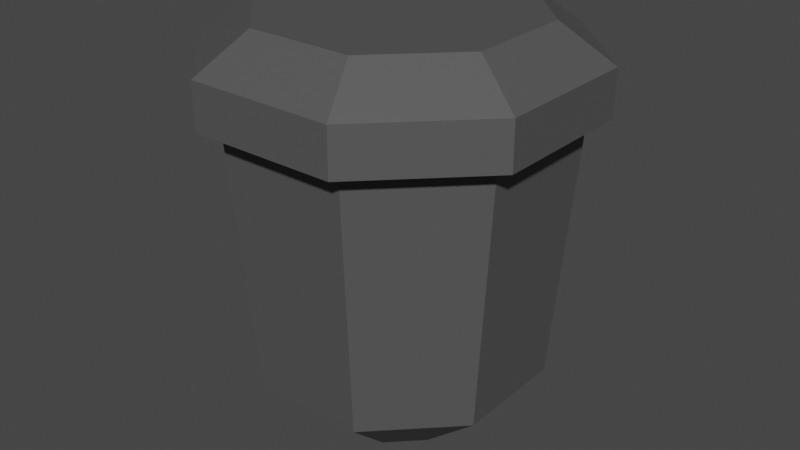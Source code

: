 # Source: acornchassismodel.blend  (saved by Blender 3.5.10; exported with 4.5.12 LTS)
import bpy
from mathutils import Matrix  # noqa: F401  (used for matrix-valued properties, if any)

bpy.ops.wm.read_factory_settings(use_empty=True)
scene = bpy.context.scene
scene.name = 'Scene'

# ---- collections
col_collection = bpy.data.collections.new('Collection'); scene.collection.children.link(col_collection)

# ---- materials (node trees are filled in below, after node groups)
mat_body = bpy.data.materials.new('Body')
mat_body.use_transparent_shadow = False
mat_trim = bpy.data.materials.new('Trim')
mat_trim.use_transparent_shadow = False
mat_highlight = bpy.data.materials.new('Highlight')
mat_highlight.use_transparent_shadow = False

# ---- material node trees
mat_body.use_nodes = True; mat_body.node_tree.nodes.clear()
_N = mat_body.node_tree.nodes; _L = mat_body.node_tree.links
n0 = _N.new('ShaderNodeBsdfPrincipled'); n0.name = 'Principled BSDF'; n0.location = (10, 300)
n0.distribution = 'GGX'
n0.subsurface_method = 'RANDOM_WALK_SKIN'
n0.inputs[0].default_value = (0.08714, 0.08714, 0.08714, 1.0)
n0.inputs[3].default_value = 1.45
n0.inputs[27].default_value = (0.0, 0.0, 0.0, 1.0)
n0.inputs[28].default_value = 1.0
n1 = _N.new('ShaderNodeOutputMaterial'); n1.name = 'Material Output'; n1.location = (300, 300)
_L.new(n0.outputs[0], n1.inputs[0])
n1.is_active_output = True
mat_trim.use_nodes = True; mat_trim.node_tree.nodes.clear()
_N = mat_trim.node_tree.nodes; _L = mat_trim.node_tree.links
n0 = _N.new('ShaderNodeBsdfPrincipled'); n0.name = 'Principled BSDF'; n0.location = (10, 300)
n0.distribution = 'GGX'
n0.subsurface_method = 'RANDOM_WALK_SKIN'
n0.inputs[3].default_value = 1.45
n0.inputs[27].default_value = (0.0, 0.0, 0.0, 1.0)
n0.inputs[28].default_value = 1.0
n1 = _N.new('ShaderNodeOutputMaterial'); n1.name = 'Material Output'; n1.location = (300, 300)
_L.new(n0.outputs[0], n1.inputs[0])
n1.is_active_output = True
mat_highlight.use_nodes = True; mat_highlight.node_tree.nodes.clear()
_N = mat_highlight.node_tree.nodes; _L = mat_highlight.node_tree.links
n0 = _N.new('ShaderNodeBsdfPrincipled'); n0.name = 'Principled BSDF'; n0.location = (10, 300)
n0.distribution = 'GGX'
n0.subsurface_method = 'RANDOM_WALK_SKIN'
n0.inputs[0].default_value = (0.1082, 0.00644, 0.8, 1.0)
n0.inputs[3].default_value = 1.45
n0.inputs[27].default_value = (0.0, 0.0, 0.0, 1.0)
n0.inputs[28].default_value = 1.0
n1 = _N.new('ShaderNodeOutputMaterial'); n1.name = 'Material Output'; n1.location = (300, 300)
_L.new(n0.outputs[0], n1.inputs[0])
n1.is_active_output = True

# ---- world
world_world = bpy.data.worlds.new('World'); scene.world = world_world
world_world.use_nodes = True; world_world.node_tree.nodes.clear()
_N = world_world.node_tree.nodes; _L = world_world.node_tree.links
n0 = _N.new('ShaderNodeOutputWorld'); n0.name = 'World Output'; n0.location = (300, 300)
n1 = _N.new('ShaderNodeBackground'); n1.name = 'Background'; n1.location = (10, 300)
n1.inputs[0].default_value = (0.05088, 0.05088, 0.05088, 1.0)
_L.new(n1.outputs[0], n0.inputs[0])
n0.is_active_output = True
world_world.color = (0.05088, 0.05088, 0.05088)
world_world.use_sun_shadow = False
world_world.sun_shadow_jitter_overblur = 0.0

# ---- meshes
me_cube_001 = bpy.data.meshes.new('Cube.001')
me_cube_001.from_pydata([(0.1856, 0.03907, -0.6054), (0.08001, -0.06653, -0.6054), (0.08001, 0.3047, -0.6054), (0.1856, 0.1991, -0.6054), (-0.1856, 0.1991, -0.6054), (-0.08001, 0.3047, -0.6054), (-0.08001, -0.06653, -0.6054), (-0.1856, 0.03907, -0.6054), (-0.1912, -0.3246, -0.3555), (-0.4437, -0.07215, -0.3555), (-0.5099, -0.1007, 0.5127), (-0.2198, -0.3908, 0.5127), (-0.4437, 0.3103, -0.3555), (-0.09854, 0.5958, 0.1022), (-0.1111, 0.614, 0.3946), (-0.5099, 0.3389, 0.5127), (0.4437, -0.07215, -0.3555), (0.1912, -0.3246, -0.3555), (0.2198, -0.3908, 0.5127), (0.5099, -0.1007, 0.5127), (0.09854, 0.5958, 0.1022), (0.4437, 0.3103, -0.3555), (0.5099, 0.3389, 0.5127), (0.1111, 0.614, 0.3946), (-0.2486, -0.4576, 0.5238), (-0.5767, -0.1295, 0.5238), (-0.5767, 0.3677, 0.5238), (-0.2486, 0.6958, 0.5238), (0.2486, 0.6958, 0.5238), (0.5767, 0.3677, 0.5238), (0.5767, -0.1295, 0.5238), (0.2486, -0.4576, 0.5238), (-0.2486, -0.4576, 0.6774), (-0.5767, -0.1295, 0.6774), (-0.5767, 0.3677, 0.6774), (-0.2486, 0.6958, 0.6774), (0.2486, 0.6958, 0.6774), (0.5767, 0.3677, 0.6774), (0.5767, -0.1295, 0.6774), (0.2486, -0.4576, 0.6774), (-0.1798, -0.298, 0.7966), (-0.4171, -0.0607, 0.7966), (-0.4171, 0.2989, 0.7966), (-0.1798, 0.5362, 0.7966), (0.1798, 0.5362, 0.7966), (0.4171, 0.2989, 0.7966), (0.4171, -0.0607, 0.7966), (0.1798, -0.298, 0.7966), (-0.2513, 0.6289, 0.5127), (-0.2186, 0.5627, -0.3555), (0.2186, 0.5627, -0.3555), (0.2513, 0.6289, 0.5127), (-0.1781, 0.6052, 0.2536), (0.1781, 0.6052, 0.2536), (-8.268e-10, 0.5939, 0.07303), (-8.268e-10, 0.6164, 0.4325), (-0.143, 0.5984, 0.145), (0.1474, 0.6116, 0.3553), (0.05771, 0.5945, 0.08235), (-0.0672, 0.6156, 0.4198), (-0.1474, 0.6116, 0.3553), (0.143, 0.5984, 0.145), (-0.05771, 0.5945, 0.08235), (0.0672, 0.6156, 0.4198), (-0.1832, 0.6055, 0.1212), (-0.1249, 0.602, 0.06512), (0.1883, 0.6214, 0.377), (0.1396, 0.6247, 0.4298), (0.07117, 0.6003, 0.03897), (0.1249, 0.602, 0.06512), (-0.08262, 0.6268, 0.4624), (-0.1396, 0.6247, 0.4298), (-0.1883, 0.6214, 0.377), (-0.2257, 0.6137, 0.2527), (0.1832, 0.6055, 0.1212), (0.2257, 0.6137, 0.2527), (-0.07117, 0.6003, 0.03897), (-6.08e-10, 0.5996, 0.02747), (0.08262, 0.6268, 0.4624), (-6.08e-10, 0.6277, 0.478), (-0.1725, 0.6281, 0.1266), (-0.1181, 0.6249, 0.07429), (0.1775, 0.6435, 0.3724), (0.1324, 0.6465, 0.4213), (0.06802, 0.6233, 0.04991), (0.1181, 0.6249, 0.07429), (-0.07905, 0.6484, 0.4518), (-0.1324, 0.6465, 0.4213), (-0.1775, 0.6435, 0.3724), (-0.2134, 0.636, 0.2532), (0.1725, 0.6281, 0.1266), (0.2134, 0.636, 0.2532), (-0.06802, 0.6233, 0.04991), (-8.268e-10, 0.6226, 0.03893), (0.07905, 0.6484, 0.4518), (-8.268e-10, 0.6494, 0.4668), (-0.1461, 0.6292, 0.1431), (-0.1006, 0.6264, 0.0993), (0.1506, 0.6425, 0.3571), (0.1134, 0.645, 0.3974), (0.05879, 0.6251, 0.07896), (0.1006, 0.6264, 0.0993), (-0.06843, 0.6466, 0.4231), (-0.1134, 0.645, 0.3974), (-0.1506, 0.6425, 0.3571), (-0.1818, 0.6361, 0.2535), (0.1461, 0.6292, 0.1431), (0.1818, 0.6361, 0.2535), (-0.05879, 0.6251, 0.07896), (-8.268e-10, 0.6246, 0.06947), (0.06843, 0.6466, 0.4231), (-8.268e-10, 0.6475, 0.4361)], [], [(17, 18, 11, 8), (21, 22, 19, 16), (4, 5, 2, 3, 0, 1, 6, 7), (10, 11, 24, 25), (9, 10, 15, 12), (8, 11, 10, 9), (48, 49, 12, 15), (22, 21, 50, 51), (18, 17, 16, 19), (8, 9, 7, 6), (21, 16, 0, 3), (9, 12, 4, 7), (16, 17, 1, 0), (50, 21, 3, 2), (17, 8, 6, 1), (49, 50, 2, 5), (12, 49, 5, 4), (28, 27, 35, 36), (19, 22, 29, 30), (15, 10, 25, 26), (51, 48, 27, 28), (18, 19, 30, 31), (11, 18, 31, 24), (22, 51, 28, 29), (48, 15, 26, 27), (37, 36, 44, 45), (24, 31, 39, 32), (31, 30, 38, 39), (27, 26, 34, 35), (30, 29, 37, 38), (26, 25, 33, 34), (29, 28, 36, 37), (25, 24, 32, 33), (45, 44, 43, 42, 41, 40, 47, 46), (33, 32, 40, 41), (36, 35, 43, 44), (32, 39, 47, 40), (39, 38, 46, 47), (35, 34, 42, 43), (38, 37, 45, 46), (34, 33, 41, 42), (71, 72, 73, 64, 65, 49, 48), (69, 74, 75, 66, 67, 51, 50), (65, 76, 77, 68, 69, 50, 49), (67, 78, 79, 70, 71, 48, 51), (80, 81, 65, 64), (82, 83, 67, 66), (84, 85, 69, 68), (86, 87, 71, 70), (88, 89, 73, 72), (90, 91, 75, 74), (92, 93, 77, 76), (94, 95, 79, 78), (89, 80, 64, 73), (91, 82, 66, 75), (93, 84, 68, 77), (95, 86, 70, 79), (87, 88, 72, 71), (85, 90, 74, 69), (81, 92, 76, 65), (83, 94, 78, 67), (96, 97, 81, 80), (98, 99, 83, 82), (100, 101, 85, 84), (102, 103, 87, 86), (104, 105, 89, 88), (106, 107, 91, 90), (108, 109, 93, 92), (110, 111, 95, 94), (105, 96, 80, 89), (107, 98, 82, 91), (109, 100, 84, 93), (111, 102, 86, 95), (103, 104, 88, 87), (101, 106, 90, 85), (97, 108, 92, 81), (99, 110, 94, 83), (56, 13, 97, 96), (57, 23, 99, 98), (58, 20, 101, 100), (59, 14, 103, 102), (60, 52, 105, 104), (61, 53, 107, 106), (62, 54, 109, 108), (63, 55, 111, 110), (52, 56, 96, 105), (53, 57, 98, 107), (54, 58, 100, 109), (55, 59, 102, 111), (14, 60, 104, 103), (20, 61, 106, 101), (13, 62, 108, 97), (23, 63, 110, 99), (63, 23, 57, 53, 61, 20, 58, 54, 62, 13, 56, 52, 60, 14, 59, 55)])
me_cube_001.polygons.foreach_set('material_index', [0, 0, 0, 0, 0, 0, 0, 0, 0, 0, 0, 0, 0, 0, 0, 0, 0, 0, 0, 0, 0, 0, 0, 0, 0, 0, 0, 0, 0, 0, 0, 0, 0, 0, 0, 0, 0, 0, 0, 0, 0, 0, 0, 0, 0, 1, 1, 1, 1, 1, 1, 1, 1, 1, 1, 1, 1, 1, 1, 1, 1, 1, 1, 1, 1, 1, 1, 1, 1, 1, 1, 1, 1, 1, 1, 1, 1, 1, 1, 1, 1, 1, 1, 1, 1, 1, 1, 1, 1, 1, 1, 1, 1, 2])
_uv = me_cube_001.uv_layers.new(name='UVMap')
_uv.uv.foreach_set('vector', [0.375, 0.8211, 0.625, 0.8211, 0.625, 0.9289, 0.375, 0.9289, 0.375, 0.5711, 0.625, 0.5711, 0.625, 0.6789, 0.375, 0.6789, 0.125, 0.5711, 0.1961, 0.5, 0.3039, 0.5, 0.375, 0.5711, 0.375, 0.6789, 0.3039, 0.75, 0.1961, 0.75, 0.125, 0.6789, 0.625, 0.07112, 0.625, 0.0, 0.625, 0.0, 0.625, 0.07112, 0.375, 0.07112, 0.625, 0.07112, 0.625, 0.1789, 0.375, 0.1789, 0.375, 0.0, 0.625, 0.0, 0.625, 0.07112, 0.375, 0.07112, 0.625, 0.3211, 0.375, 0.3211, 0.375, 0.1789, 0.625, 0.1789, 0.625, 0.5711, 0.375, 0.5711, 0.375, 0.4289, 0.625, 0.4289, 0.625, 0.8211, 0.375, 0.8211, 0.375, 0.6789, 0.625, 0.6789, 0.375, 0.0, 0.375, 0.07112, 0.375, 0.07112, 0.375, 0.0, 0.375, 0.5711, 0.375, 0.6789, 0.375, 0.6789, 0.375, 0.5711, 0.375, 0.07112, 0.375, 0.1789, 0.375, 0.1789, 0.375, 0.07112, 0.375, 0.6789, 0.375, 0.8211, 0.375, 0.8211, 0.375, 0.6789, 0.375, 0.4289, 0.375, 0.5711, 0.375, 0.5711, 0.375, 0.4289, 0.375, 0.8211, 0.375, 0.9289, 0.375, 0.9289, 0.375, 0.8211, 0.375, 0.3211, 0.375, 0.4289, 0.375, 0.4289, 0.375, 0.3211, 0.375, 0.1789, 0.375, 0.3211, 0.375, 0.3211, 0.375, 0.1789, 0.625, 0.4289, 0.625, 0.3211, 0.625, 0.3211, 0.625, 0.4289, 0.625, 0.6789, 0.625, 0.5711, 0.625, 0.5711, 0.625, 0.6789, 0.625, 0.1789, 0.625, 0.07112, 0.625, 0.07112, 0.625, 0.1789, 0.625, 0.4289, 0.625, 0.3211, 0.625, 0.3211, 0.625, 0.4289, 0.625, 0.8211, 0.625, 0.6789, 0.625, 0.6789, 0.625, 0.8211, 0.625, 0.9289, 0.625, 0.8211, 0.625, 0.8211, 0.625, 0.9289, 0.625, 0.5711, 0.625, 0.4289, 0.625, 0.4289, 0.625, 0.5711, 0.625, 0.3211, 0.625, 0.1789, 0.625, 0.1789, 0.625, 0.3211, 0.625, 0.5711, 0.625, 0.4289, 0.625, 0.4289, 0.625, 0.5711, 0.625, 0.9289, 0.625, 0.8211, 0.625, 0.8211, 0.625, 0.9289, 0.625, 0.8211, 0.625, 0.6789, 0.625, 0.6789, 0.625, 0.8211, 0.625, 0.3211, 0.625, 0.1789, 0.625, 0.1789, 0.625, 0.3211, 0.625, 0.6789, 0.625, 0.5711, 0.625, 0.5711, 0.625, 0.6789, 0.625, 0.1789, 0.625, 0.07112, 0.625, 0.07112, 0.625, 0.1789, 0.625, 0.5711, 0.625, 0.4289, 0.625, 0.4289, 0.625, 0.5711, 0.625, 0.07112, 0.625, 0.0, 0.625, 0.0, 0.625, 0.07112, 0.625, 0.5711, 0.6961, 0.5, 0.8039, 0.5, 0.875, 0.5711, 0.875, 0.6789, 0.8039, 0.75, 0.6961, 0.75, 0.625, 0.6789, 0.625, 0.07112, 0.625, 0.0, 0.625, 0.0, 0.625, 0.07112, 0.625, 0.4289, 0.625, 0.3211, 0.625, 0.3211, 0.625, 0.4289, 0.625, 0.9289, 0.625, 0.8211, 0.625, 0.8211, 0.625, 0.9289, 0.625, 0.8211, 0.625, 0.6789, 0.625, 0.6789, 0.625, 0.8211, 0.625, 0.3211, 0.625, 0.1789, 0.625, 0.1789, 0.625, 0.3211, 0.625, 0.6789, 0.625, 0.5711, 0.625, 0.5711, 0.625, 0.6789, 0.625, 0.1789, 0.625, 0.07112, 0.625, 0.07112, 0.625, 0.1789, 0.6092, 0.3355, 0.5546, 0.3358, 0.5, 0.3362, 0.4454, 0.3366, 0.3908, 0.337, 0.375, 0.3211, 0.625, 0.3211, 0.3908, 0.413, 0.4454, 0.4134, 0.5, 0.4138, 0.5546, 0.4142, 0.6092, 0.4145, 0.625, 0.4289, 0.375, 0.4289, 0.3908, 0.337, 0.3908, 0.356, 0.3908, 0.375, 0.3908, 0.394, 0.3908, 0.413, 0.375, 0.4289, 0.375, 0.3211, 0.6092, 0.4145, 0.6092, 0.3948, 0.6092, 0.375, 0.6092, 0.3552, 0.6092, 0.3355, 0.625, 0.3211, 0.625, 0.4289, 0.4473, 0.3408, 0.4098, 0.3449, 0.3908, 0.337, 0.4454, 0.3366, 0.5534, 0.4099, 0.5894, 0.4067, 0.6092, 0.4145, 0.5546, 0.4142, 0.4032, 0.3921, 0.4098, 0.4051, 0.3908, 0.413, 0.3908, 0.394, 0.5972, 0.3569, 0.5894, 0.3433, 0.6092, 0.3355, 0.6092, 0.3552, 0.5534, 0.3401, 0.5006, 0.3397, 0.5, 0.3362, 0.5546, 0.3358, 0.4473, 0.4092, 0.5006, 0.4103, 0.5, 0.4138, 0.4454, 0.4134, 0.4032, 0.3579, 0.4022, 0.375, 0.3908, 0.375, 0.3908, 0.356, 0.5972, 0.3931, 0.5983, 0.375, 0.6092, 0.375, 0.6092, 0.3948, 0.5006, 0.3397, 0.4473, 0.3408, 0.4454, 0.3366, 0.5, 0.3362, 0.5006, 0.4103, 0.5534, 0.4099, 0.5546, 0.4142, 0.5, 0.4138, 0.4022, 0.375, 0.4032, 0.3921, 0.3908, 0.394, 0.3908, 0.375, 0.5983, 0.375, 0.5972, 0.3569, 0.6092, 0.3552, 0.6092, 0.375, 0.5894, 0.3433, 0.5534, 0.3401, 0.5546, 0.3358, 0.6092, 0.3355, 0.4098, 0.4051, 0.4473, 0.4092, 0.4454, 0.4134, 0.3908, 0.413, 0.4098, 0.3449, 0.4032, 0.3579, 0.3908, 0.356, 0.3908, 0.337, 0.5894, 0.4067, 0.5972, 0.3931, 0.6092, 0.3948, 0.6092, 0.4145, 0.4518, 0.3457, 0.4255, 0.3511, 0.4098, 0.3449, 0.4473, 0.3408, 0.5492, 0.4049, 0.5736, 0.4005, 0.5894, 0.4067, 0.5534, 0.4099, 0.4172, 0.3894, 0.4255, 0.3989, 0.4098, 0.4051, 0.4032, 0.3921, 0.5835, 0.3594, 0.5736, 0.3495, 0.5894, 0.3433, 0.5972, 0.3569, 0.5492, 0.3451, 0.5011, 0.3437, 0.5006, 0.3397, 0.5534, 0.3401, 0.4518, 0.4043, 0.5011, 0.4063, 0.5006, 0.4103, 0.4473, 0.4092, 0.4172, 0.3606, 0.4149, 0.375, 0.4022, 0.375, 0.4032, 0.3579, 0.5835, 0.3906, 0.5862, 0.375, 0.5983, 0.375, 0.5972, 0.3931, 0.5011, 0.3437, 0.4518, 0.3457, 0.4473, 0.3408, 0.5006, 0.3397, 0.5011, 0.4063, 0.5492, 0.4049, 0.5534, 0.4099, 0.5006, 0.4103, 0.4149, 0.375, 0.4172, 0.3894, 0.4032, 0.3921, 0.4022, 0.375, 0.5862, 0.375, 0.5835, 0.3594, 0.5972, 0.3569, 0.5983, 0.375, 0.5736, 0.3495, 0.5492, 0.3451, 0.5534, 0.3401, 0.5894, 0.3433, 0.4255, 0.3989, 0.4518, 0.4043, 0.4473, 0.4092, 0.4098, 0.4051, 0.4255, 0.3511, 0.4172, 0.3606, 0.4032, 0.3579, 0.4098, 0.3449, 0.5736, 0.4005, 0.5835, 0.3906, 0.5972, 0.3931, 0.5894, 0.4067, 0.4525, 0.3463, 0.4271, 0.3518, 0.4255, 0.3511, 0.4518, 0.3457, 0.5486, 0.4043, 0.5719, 0.3998, 0.5736, 0.4005, 0.5492, 0.4049, 0.4189, 0.3891, 0.4271, 0.3982, 0.4255, 0.3989, 0.4172, 0.3894, 0.5819, 0.3597, 0.5719, 0.3502, 0.5736, 0.3495, 0.5835, 0.3594, 0.5486, 0.3457, 0.5012, 0.3442, 0.5011, 0.3437, 0.5492, 0.3451, 0.4525, 0.4037, 0.5012, 0.4058, 0.5011, 0.4063, 0.4518, 0.4043, 0.4189, 0.3609, 0.4165, 0.375, 0.4149, 0.375, 0.4172, 0.3606, 0.5819, 0.3903, 0.5848, 0.375, 0.5862, 0.375, 0.5835, 0.3906, 0.5012, 0.3442, 0.4525, 0.3463, 0.4518, 0.3457, 0.5011, 0.3437, 0.5012, 0.4058, 0.5486, 0.4043, 0.5492, 0.4049, 0.5011, 0.4063, 0.4165, 0.375, 0.4189, 0.3891, 0.4172, 0.3894, 0.4149, 0.375, 0.5848, 0.375, 0.5819, 0.3597, 0.5835, 0.3594, 0.5862, 0.375, 0.5719, 0.3502, 0.5486, 0.3457, 0.5492, 0.3451, 0.5736, 0.3495, 0.4271, 0.3982, 0.4525, 0.4037, 0.4518, 0.4043, 0.4255, 0.3989, 0.4271, 0.3518, 0.4189, 0.3609, 0.4172, 0.3606, 0.4255, 0.3511, 0.5719, 0.3998, 0.5819, 0.3903, 0.5835, 0.3906, 0.5736, 0.4005, 0.5819, 0.3903, 0.5719, 0.3998, 0.5486, 0.4043, 0.5012, 0.4058, 0.4525, 0.4037, 0.4271, 0.3982, 0.4189, 0.3891, 0.4165, 0.375, 0.4189, 0.3609, 0.4271, 0.3518, 0.4525, 0.3463, 0.5012, 0.3442, 0.5486, 0.3457, 0.5719, 0.3502, 0.5819, 0.3597, 0.5848, 0.375])
me_cube_001.materials.append(mat_body)
me_cube_001.materials.append(mat_trim)
me_cube_001.materials.append(mat_highlight)
me_cube_001.update()

# ---- objects
ob_cube = bpy.data.objects.new('Cube', me_cube_001)

# ---- transforms, parenting, visibility, modifiers, constraints
ob_cube.location = (0.0, 0.0, 0.0)

# ---- collection membership
col_collection.objects.link(ob_cube)

# ---- scene / render settings (as saved in the file)
scene.frame_start = 1; scene.frame_end = 250; scene.frame_set(1)
scene.render.engine = 'BLENDER_EEVEE_NEXT'
scene.cycles.sampling_pattern = 'TABULATED_SOBOL'
scene.view_settings.view_transform = 'Filmic'
bpy.context.view_layer.update()

# ---- added for rendering (the .blend has no active camera and no usable light): camera, sun
cam_auto = bpy.data.cameras.new('AutoCamera')
cam_auto.lens = 50.0
cam_auto.sensor_width = 36.0
cam_auto.clip_end = 1000.0
ob_auto_camera = bpy.data.objects.new('AutoCamera', cam_auto)
scene.collection.objects.link(ob_auto_camera)
ob_auto_camera.location = (1.99007, -2.26899, 1.68769)
ob_auto_camera.rotation_euler = (1.09748, -7.21219e-08, 0.694738)
scene.camera = ob_auto_camera
light_auto_sun = bpy.data.lights.new('AutoSun', 'SUN')
light_auto_sun.energy = 3.0
light_auto_sun.angle = 0.0523599
ob_auto_sun = bpy.data.objects.new('AutoSun', light_auto_sun)
scene.collection.objects.link(ob_auto_sun)
ob_auto_sun.rotation_euler = (0.872665, 0.174533, 0.523599)
bpy.context.view_layer.update()
